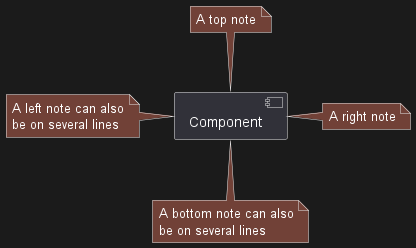

The diagram above was rendered by PlantUML. Its source (embedded in the PNG):
@startuml
[Component] as C

note top of C: A top note

note bottom of C
  A bottom note can also
  be on several lines
end note

note left of C
  A left note can also
  be on several lines
end note

note right of C: A right note
@enduml